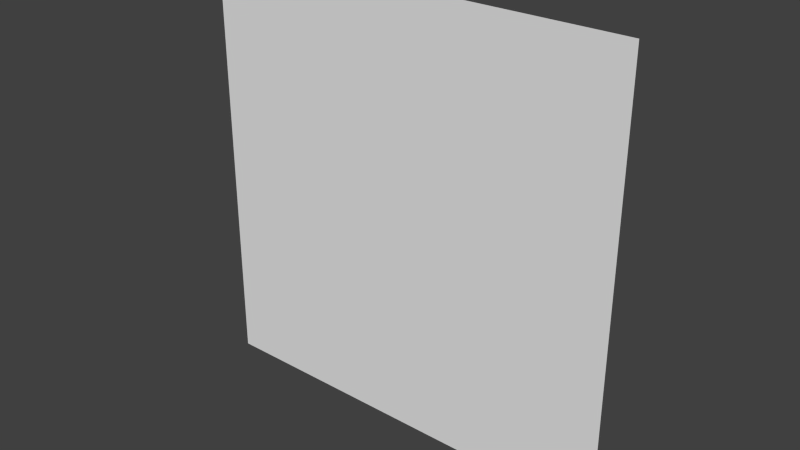 # Source: painting64x64_1facedir.blend  (saved by Blender 2.76.0; exported with 4.5.12 LTS)
import bpy
from mathutils import Matrix  # noqa: F401  (used for matrix-valued properties, if any)

bpy.ops.wm.read_factory_settings(use_empty=True)
scene = bpy.context.scene
scene.name = 'Scene'

# ---- collections
col_collection_1 = bpy.data.collections.new('Collection 1'); scene.collection.children.link(col_collection_1)

# ---- world
world_world = bpy.data.worlds.new('World'); scene.world = world_world
world_world.color = (0.05088, 0.05088, 0.05088)
world_world.use_sun_shadow = False
world_world.sun_shadow_jitter_overblur = 0.0
world_world.cycles.sampling_method = 'MANUAL'
world_world.cycles.sample_map_resolution = 256

# ---- meshes
me_plane_001 = bpy.data.meshes.new('Plane.001')
me_plane_001.from_pydata([(-1.0, -1.0, 0.0), (1.0, -1.0, 0.0), (-1.0, 1.0, 0.0), (1.0, 1.0, 0.0)], [], [(0, 1, 3, 2)])
_uv = me_plane_001.uv_layers.new(name='UVMap')
_uv.uv.foreach_set('vector', [0.0, 0.0, 0.25, 0.0, 0.25, 0.25, 0.0, 0.25])
me_plane_001.use_remesh_preserve_volume = False
me_plane_001.use_remesh_preserve_attributes = False
me_plane_001.use_mirror_vertex_groups = False
me_plane_001.update()

# ---- objects
ob_plane_001 = bpy.data.objects.new('Plane.001', me_plane_001)

# ---- transforms, parenting, visibility, modifiers, constraints
ob_plane_001.location = (0.0, -0.49, 0.0)
ob_plane_001.rotation_euler = (1.571, 2.22e-16, 2.22e-16)
ob_plane_001.scale = (2.0, 2.0, 0.3125)
ob_plane_001.lineart.crease_threshold = 0.0

# ---- collection membership
col_collection_1.objects.link(ob_plane_001)

# ---- scene / render settings (as saved in the file)
scene.frame_start = 1; scene.frame_end = 250; scene.frame_set(0)
scene.render.engine = 'BLENDER_EEVEE_NEXT'
scene.render.resolution_percentage = 50
scene.render.dither_intensity = 0.0
scene.render.film_transparent = True
scene.cycles.use_denoising = False
scene.cycles.samples = 10
scene.cycles.sampling_pattern = 'TABULATED_SOBOL'
scene.cycles.light_sampling_threshold = 0.0
scene.cycles.use_adaptive_sampling = False
scene.cycles.use_light_tree = False
scene.cycles.blur_glossy = 0.0
scene.cycles.pixel_filter_type = 'GAUSSIAN'
scene.cycles.sample_clamp_indirect = 0.0
scene.view_settings.view_transform = 'Standard'
bpy.context.view_layer.update()

# ---- added for rendering (the .blend has no active camera and no usable light): camera, sun
cam_auto = bpy.data.cameras.new('AutoCamera')
cam_auto.lens = 50.0
cam_auto.sensor_width = 36.0
cam_auto.clip_end = 1000.0
ob_auto_camera = bpy.data.objects.new('AutoCamera', cam_auto)
scene.collection.objects.link(ob_auto_camera)
ob_auto_camera.location = (5.23389, -6.77067, 4.18711)
ob_auto_camera.rotation_euler = (1.09748, -7.21219e-08, 0.694738)
scene.camera = ob_auto_camera
light_auto_sun = bpy.data.lights.new('AutoSun', 'SUN')
light_auto_sun.energy = 3.0
light_auto_sun.angle = 0.0523599
ob_auto_sun = bpy.data.objects.new('AutoSun', light_auto_sun)
scene.collection.objects.link(ob_auto_sun)
ob_auto_sun.rotation_euler = (0.872665, 0.174533, 0.523599)
bpy.context.view_layer.update()
